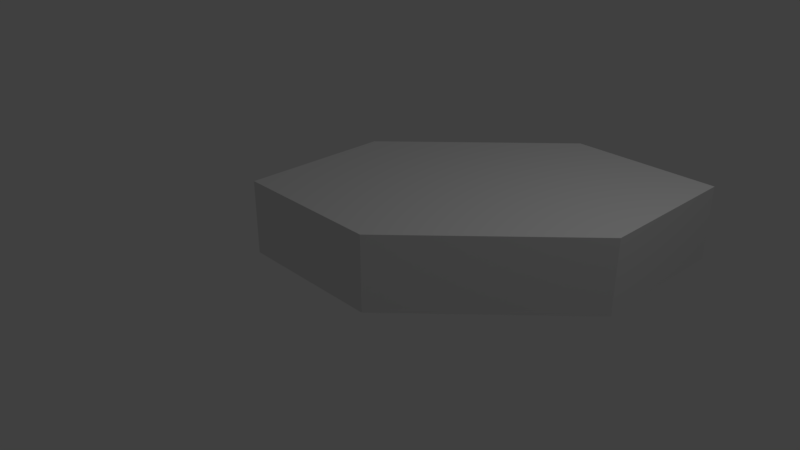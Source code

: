 # Source: hexStretched.blend  (saved by Blender 2.79.0; exported with 4.5.12 LTS)
import bpy
from mathutils import Matrix  # noqa: F401  (used for matrix-valued properties, if any)

bpy.ops.wm.read_factory_settings(use_empty=True)
scene = bpy.context.scene
scene.name = 'Scene'

# ---- collections
col_collection_1 = bpy.data.collections.new('Collection 1'); scene.collection.children.link(col_collection_1)

# ---- world
world_world = bpy.data.worlds.new('World'); scene.world = world_world
world_world.color = (0.05088, 0.05088, 0.05088)
world_world.use_sun_shadow = False
world_world.sun_shadow_jitter_overblur = 0.0
world_world.cycles.sampling_method = 'MANUAL'

# ---- cameras
cam_camera = bpy.data.cameras.new('Camera')
cam_camera.clip_end = 100.0
cam_camera.lens = 35.0
cam_camera.sensor_width = 32.0
cam_camera.sensor_height = 18.0
cam_camera.ortho_scale = 7.314
cam_camera.dof.focus_distance = 0.0
cam_camera.dof.aperture_fstop = 128.0

# ---- lights
light_lamp = bpy.data.lights.new('Lamp', 'POINT')
light_lamp.transmission_factor = 0.0
light_lamp.cutoff_distance = 30.0
light_lamp.energy = 100.0
light_lamp.shadow_buffer_clip_start = 1.001
light_lamp.shadow_soft_size = 0.1
light_lamp.shadow_maximum_resolution = 0.006
light_lamp.use_absolute_resolution = True

# ---- meshes
me_plane = bpy.data.meshes.new('Plane')
me_plane.from_pydata([(-1.0, -1.0, 0.0), (1.0, -1.0, 0.0), (-1.0, 1.0, 0.0), (3.0, 3.0, 0.0), (3.0, 1.0, 0.0), (1.0, 3.0, 0.0), (-1.0, 1.0, 1.0), (-1.0, -1.0, 1.0), (1.0, -1.0, 1.0), (3.0, 1.0, 1.0), (3.0, 3.0, 1.0), (1.0, 3.0, 1.0)], [], [(0, 2, 5, 3, 4, 1), (7, 8, 9, 10, 11, 6), (4, 3, 10, 9), (2, 0, 7, 6), (3, 5, 11, 10), (5, 2, 6, 11), (0, 1, 8, 7), (1, 4, 9, 8)])
me_plane.use_remesh_preserve_volume = False
me_plane.use_remesh_preserve_attributes = False
me_plane.use_mirror_vertex_groups = False
me_plane.update()

# ---- objects
ob_plane = bpy.data.objects.new('Plane', me_plane)
ob_lamp = bpy.data.objects.new('Lamp', light_lamp)
ob_camera = bpy.data.objects.new('Camera', cam_camera)

# ---- transforms, parenting, visibility, modifiers, constraints
ob_plane.location = (0.0, 0.0, 0.0)
ob_plane.lineart.crease_threshold = 0.0
ob_lamp.location = (4.076, 1.005, 5.904)
ob_lamp.rotation_euler = (0.6503, 0.05522, 1.866)
ob_lamp.lock_rotations_4d = False
ob_lamp.empty_display_type = 'ARROWS'
ob_lamp.color = (0.0, 0.0, 0.0, 0.0)
ob_lamp.lineart.crease_threshold = 0.0
ob_camera.location = (7.481, -6.508, 5.344)
ob_camera.rotation_euler = (1.109, 0.0, 0.8149)
ob_camera.lock_rotations_4d = False
ob_camera.empty_display_type = 'ARROWS'
ob_camera.color = (0.0, 0.0, 0.0, 0.0)
ob_camera.display_type = 'WIRE'
ob_camera.lineart.crease_threshold = 0.0

# ---- collection membership
col_collection_1.objects.link(ob_plane)
col_collection_1.objects.link(ob_lamp)
col_collection_1.objects.link(ob_camera)

# ---- scene / render settings (as saved in the file)
scene.camera = ob_camera
scene.frame_start = 1; scene.frame_end = 250; scene.frame_set(1)
scene.render.engine = 'BLENDER_EEVEE_NEXT'
scene.render.resolution_percentage = 50
scene.render.dither_intensity = 0.0
scene.cycles.use_denoising = False
scene.cycles.samples = 128
scene.cycles.sampling_pattern = 'TABULATED_SOBOL'
scene.cycles.use_adaptive_sampling = False
scene.cycles.use_light_tree = False
scene.cycles.blur_glossy = 0.0
scene.cycles.sample_clamp_indirect = 0.0
scene.view_settings.view_transform = 'Standard'
bpy.context.view_layer.update()
